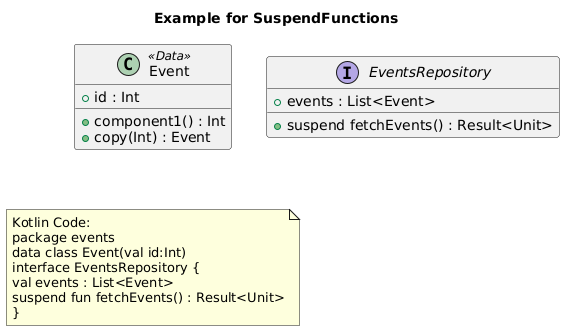

The diagram above was rendered by PlantUML. Its source (embedded in the PNG):
@startuml
title Example for SuspendFunctions
class "Event" as events_Event <<Data>>{
+ id : Int
+ component1() : Int
+ copy(Int) : Event
}
interface "EventsRepository" as events_EventsRepository {
+ events : List<Event>
+ suspend fetchEvents() : Result<Unit>
}
note as note_of_code
Kotlin Code:
package events
data class Event(val id:Int)
interface EventsRepository {
val events : List<Event>
suspend fun fetchEvents() : Result<Unit>
}
end note
@enduml